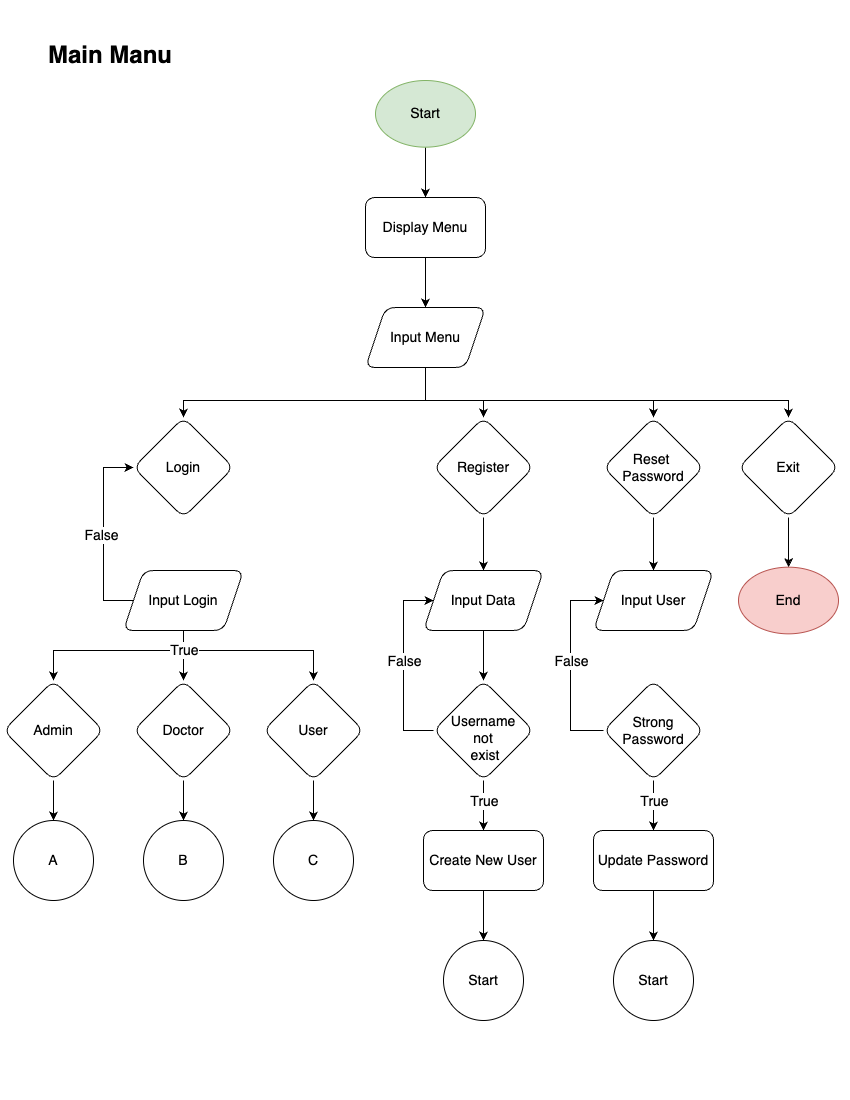

The diagram above was exported from draw.io. Its source (the exported page's mxGraphModel, read from the mxfile embedded in the PNG):
<mxGraphModel dx="882" dy="1283" grid="1" gridSize="10" guides="1" tooltips="1" connect="1" arrows="1" fold="1" page="1" pageScale="1" pageWidth="850" pageHeight="1100" math="0" shadow="0">
  <root>
    <mxCell id="0" />
    <mxCell id="1" parent="0" />
    <mxCell id="OS1e-rytu-EzXO2Vdmd1-18" style="edgeStyle=orthogonalEdgeStyle;rounded=0;orthogonalLoop=1;jettySize=auto;html=1;entryX=0.5;entryY=0;entryDx=0;entryDy=0;" edge="1" parent="1" source="OS1e-rytu-EzXO2Vdmd1-1" target="OS1e-rytu-EzXO2Vdmd1-17">
      <mxGeometry relative="1" as="geometry" />
    </mxCell>
    <mxCell id="OS1e-rytu-EzXO2Vdmd1-1" value="Start" style="ellipse;whiteSpace=wrap;html=1;fontSize=14;aspect=fixed;fillColor=#d5e8d4;strokeColor=#82b366;" vertex="1" parent="1">
      <mxGeometry x="375" y="80" width="100" height="66.67" as="geometry" />
    </mxCell>
    <mxCell id="OS1e-rytu-EzXO2Vdmd1-2" value="Main Manu" style="text;html=1;align=center;verticalAlign=middle;whiteSpace=wrap;rounded=0;fontSize=24;fontStyle=1" vertex="1" parent="1">
      <mxGeometry x="40" y="40" width="140" height="30" as="geometry" />
    </mxCell>
    <mxCell id="OS1e-rytu-EzXO2Vdmd1-96" style="edgeStyle=orthogonalEdgeStyle;rounded=0;orthogonalLoop=1;jettySize=auto;html=1;entryX=0.5;entryY=0;entryDx=0;entryDy=0;" edge="1" parent="1" source="OS1e-rytu-EzXO2Vdmd1-3" target="OS1e-rytu-EzXO2Vdmd1-5">
      <mxGeometry relative="1" as="geometry">
        <Array as="points">
          <mxPoint x="425" y="400" />
          <mxPoint x="183" y="400" />
        </Array>
      </mxGeometry>
    </mxCell>
    <mxCell id="OS1e-rytu-EzXO2Vdmd1-97" style="edgeStyle=orthogonalEdgeStyle;rounded=0;orthogonalLoop=1;jettySize=auto;html=1;" edge="1" parent="1" source="OS1e-rytu-EzXO2Vdmd1-3" target="OS1e-rytu-EzXO2Vdmd1-6">
      <mxGeometry relative="1" as="geometry">
        <Array as="points">
          <mxPoint x="425" y="400" />
          <mxPoint x="483" y="400" />
        </Array>
      </mxGeometry>
    </mxCell>
    <mxCell id="OS1e-rytu-EzXO2Vdmd1-98" style="edgeStyle=orthogonalEdgeStyle;rounded=0;orthogonalLoop=1;jettySize=auto;html=1;entryX=0.5;entryY=0;entryDx=0;entryDy=0;" edge="1" parent="1" source="OS1e-rytu-EzXO2Vdmd1-3" target="OS1e-rytu-EzXO2Vdmd1-7">
      <mxGeometry relative="1" as="geometry">
        <Array as="points">
          <mxPoint x="425" y="400" />
          <mxPoint x="653" y="400" />
        </Array>
      </mxGeometry>
    </mxCell>
    <mxCell id="OS1e-rytu-EzXO2Vdmd1-99" style="edgeStyle=orthogonalEdgeStyle;rounded=0;orthogonalLoop=1;jettySize=auto;html=1;" edge="1" parent="1" source="OS1e-rytu-EzXO2Vdmd1-3" target="OS1e-rytu-EzXO2Vdmd1-8">
      <mxGeometry relative="1" as="geometry">
        <Array as="points">
          <mxPoint x="425" y="400" />
          <mxPoint x="788" y="400" />
        </Array>
      </mxGeometry>
    </mxCell>
    <mxCell id="OS1e-rytu-EzXO2Vdmd1-3" value="Input Menu" style="shape=parallelogram;perimeter=parallelogramPerimeter;whiteSpace=wrap;html=1;fixedSize=1;rotation=0;rounded=1;fontSize=14;" vertex="1" parent="1">
      <mxGeometry x="365" y="307" width="120" height="60" as="geometry" />
    </mxCell>
    <mxCell id="OS1e-rytu-EzXO2Vdmd1-5" value="Login" style="rhombus;whiteSpace=wrap;html=1;rounded=1;fontSize=14;aspect=fixed;" vertex="1" parent="1">
      <mxGeometry x="133" y="417" width="100" height="100" as="geometry" />
    </mxCell>
    <mxCell id="OS1e-rytu-EzXO2Vdmd1-29" style="edgeStyle=orthogonalEdgeStyle;rounded=0;orthogonalLoop=1;jettySize=auto;html=1;entryX=0.5;entryY=0;entryDx=0;entryDy=0;" edge="1" parent="1" source="OS1e-rytu-EzXO2Vdmd1-6" target="OS1e-rytu-EzXO2Vdmd1-16">
      <mxGeometry relative="1" as="geometry" />
    </mxCell>
    <mxCell id="OS1e-rytu-EzXO2Vdmd1-6" value="Register" style="rhombus;whiteSpace=wrap;html=1;rounded=1;fontSize=14;aspect=fixed;" vertex="1" parent="1">
      <mxGeometry x="433" y="417" width="100" height="100" as="geometry" />
    </mxCell>
    <mxCell id="OS1e-rytu-EzXO2Vdmd1-27" style="edgeStyle=orthogonalEdgeStyle;rounded=0;orthogonalLoop=1;jettySize=auto;html=1;" edge="1" parent="1" source="OS1e-rytu-EzXO2Vdmd1-7" target="OS1e-rytu-EzXO2Vdmd1-15">
      <mxGeometry relative="1" as="geometry" />
    </mxCell>
    <mxCell id="OS1e-rytu-EzXO2Vdmd1-7" value="Reset&amp;nbsp;&lt;div style=&quot;font-size: 14px;&quot;&gt;Password&lt;/div&gt;" style="rhombus;whiteSpace=wrap;html=1;rounded=1;fontSize=14;aspect=fixed;" vertex="1" parent="1">
      <mxGeometry x="603" y="417" width="100" height="100" as="geometry" />
    </mxCell>
    <mxCell id="OS1e-rytu-EzXO2Vdmd1-59" style="edgeStyle=orthogonalEdgeStyle;rounded=0;orthogonalLoop=1;jettySize=auto;html=1;entryX=0.5;entryY=0;entryDx=0;entryDy=0;" edge="1" parent="1" source="OS1e-rytu-EzXO2Vdmd1-8" target="OS1e-rytu-EzXO2Vdmd1-57">
      <mxGeometry relative="1" as="geometry" />
    </mxCell>
    <mxCell id="OS1e-rytu-EzXO2Vdmd1-8" value="Exit" style="rhombus;whiteSpace=wrap;html=1;rounded=1;fontSize=14;aspect=fixed;" vertex="1" parent="1">
      <mxGeometry x="738" y="417" width="100" height="100" as="geometry" />
    </mxCell>
    <mxCell id="OS1e-rytu-EzXO2Vdmd1-54" style="edgeStyle=orthogonalEdgeStyle;rounded=0;orthogonalLoop=1;jettySize=auto;html=1;" edge="1" parent="1" source="OS1e-rytu-EzXO2Vdmd1-11" target="OS1e-rytu-EzXO2Vdmd1-51">
      <mxGeometry relative="1" as="geometry" />
    </mxCell>
    <mxCell id="OS1e-rytu-EzXO2Vdmd1-11" value="Update Password" style="rounded=1;whiteSpace=wrap;html=1;fontSize=14;" vertex="1" parent="1">
      <mxGeometry x="593" y="830" width="120" height="60" as="geometry" />
    </mxCell>
    <mxCell id="OS1e-rytu-EzXO2Vdmd1-55" style="edgeStyle=orthogonalEdgeStyle;rounded=0;orthogonalLoop=1;jettySize=auto;html=1;entryX=0.5;entryY=0;entryDx=0;entryDy=0;" edge="1" parent="1" source="OS1e-rytu-EzXO2Vdmd1-12" target="OS1e-rytu-EzXO2Vdmd1-53">
      <mxGeometry relative="1" as="geometry" />
    </mxCell>
    <mxCell id="OS1e-rytu-EzXO2Vdmd1-12" value="Create New User" style="rounded=1;whiteSpace=wrap;html=1;fontSize=14;" vertex="1" parent="1">
      <mxGeometry x="423" y="830" width="120" height="60" as="geometry" />
    </mxCell>
    <mxCell id="OS1e-rytu-EzXO2Vdmd1-74" style="edgeStyle=orthogonalEdgeStyle;rounded=0;orthogonalLoop=1;jettySize=auto;html=1;entryX=0.5;entryY=0;entryDx=0;entryDy=0;" edge="1" parent="1" source="OS1e-rytu-EzXO2Vdmd1-14" target="OS1e-rytu-EzXO2Vdmd1-68">
      <mxGeometry relative="1" as="geometry" />
    </mxCell>
    <mxCell id="OS1e-rytu-EzXO2Vdmd1-14" value="Doctor" style="rhombus;whiteSpace=wrap;html=1;rounded=1;fontSize=14;aspect=fixed;" vertex="1" parent="1">
      <mxGeometry x="133" y="680" width="100" height="100" as="geometry" />
    </mxCell>
    <mxCell id="OS1e-rytu-EzXO2Vdmd1-15" value="Input User" style="shape=parallelogram;perimeter=parallelogramPerimeter;whiteSpace=wrap;html=1;fixedSize=1;rotation=0;rounded=1;fontSize=14;" vertex="1" parent="1">
      <mxGeometry x="593" y="570" width="120" height="60" as="geometry" />
    </mxCell>
    <mxCell id="OS1e-rytu-EzXO2Vdmd1-41" style="edgeStyle=orthogonalEdgeStyle;rounded=0;orthogonalLoop=1;jettySize=auto;html=1;" edge="1" parent="1">
      <mxGeometry relative="1" as="geometry">
        <mxPoint x="483" y="743" as="sourcePoint" />
        <mxPoint x="483" y="773" as="targetPoint" />
      </mxGeometry>
    </mxCell>
    <mxCell id="OS1e-rytu-EzXO2Vdmd1-52" style="edgeStyle=orthogonalEdgeStyle;rounded=0;orthogonalLoop=1;jettySize=auto;html=1;" edge="1" parent="1" source="OS1e-rytu-EzXO2Vdmd1-16" target="OS1e-rytu-EzXO2Vdmd1-40">
      <mxGeometry relative="1" as="geometry" />
    </mxCell>
    <mxCell id="OS1e-rytu-EzXO2Vdmd1-16" value="Input Data" style="shape=parallelogram;perimeter=parallelogramPerimeter;whiteSpace=wrap;html=1;fixedSize=1;rotation=0;rounded=1;fontSize=14;" vertex="1" parent="1">
      <mxGeometry x="423" y="570" width="120" height="60" as="geometry" />
    </mxCell>
    <mxCell id="OS1e-rytu-EzXO2Vdmd1-19" style="edgeStyle=orthogonalEdgeStyle;rounded=0;orthogonalLoop=1;jettySize=auto;html=1;entryX=0.5;entryY=0;entryDx=0;entryDy=0;" edge="1" parent="1" source="OS1e-rytu-EzXO2Vdmd1-17" target="OS1e-rytu-EzXO2Vdmd1-3">
      <mxGeometry relative="1" as="geometry" />
    </mxCell>
    <mxCell id="OS1e-rytu-EzXO2Vdmd1-17" value="Display Menu" style="rounded=1;whiteSpace=wrap;html=1;fontSize=14;" vertex="1" parent="1">
      <mxGeometry x="365" y="197" width="120" height="60" as="geometry" />
    </mxCell>
    <mxCell id="OS1e-rytu-EzXO2Vdmd1-75" style="edgeStyle=orthogonalEdgeStyle;rounded=0;orthogonalLoop=1;jettySize=auto;html=1;entryX=0.5;entryY=0;entryDx=0;entryDy=0;" edge="1" parent="1" source="OS1e-rytu-EzXO2Vdmd1-24" target="OS1e-rytu-EzXO2Vdmd1-67">
      <mxGeometry relative="1" as="geometry" />
    </mxCell>
    <mxCell id="OS1e-rytu-EzXO2Vdmd1-24" value="Admin" style="rhombus;whiteSpace=wrap;html=1;rounded=1;fontSize=14;aspect=fixed;" vertex="1" parent="1">
      <mxGeometry x="3" y="680" width="100" height="100" as="geometry" />
    </mxCell>
    <mxCell id="OS1e-rytu-EzXO2Vdmd1-73" style="edgeStyle=orthogonalEdgeStyle;rounded=0;orthogonalLoop=1;jettySize=auto;html=1;entryX=0.5;entryY=0;entryDx=0;entryDy=0;" edge="1" parent="1" source="OS1e-rytu-EzXO2Vdmd1-25" target="OS1e-rytu-EzXO2Vdmd1-69">
      <mxGeometry relative="1" as="geometry" />
    </mxCell>
    <mxCell id="OS1e-rytu-EzXO2Vdmd1-25" value="User" style="rhombus;whiteSpace=wrap;html=1;rounded=1;fontSize=14;aspect=fixed;" vertex="1" parent="1">
      <mxGeometry x="263" y="680" width="100" height="100" as="geometry" />
    </mxCell>
    <mxCell id="OS1e-rytu-EzXO2Vdmd1-42" style="edgeStyle=orthogonalEdgeStyle;rounded=0;orthogonalLoop=1;jettySize=auto;html=1;" edge="1" parent="1" source="OS1e-rytu-EzXO2Vdmd1-40" target="OS1e-rytu-EzXO2Vdmd1-12">
      <mxGeometry relative="1" as="geometry" />
    </mxCell>
    <mxCell id="OS1e-rytu-EzXO2Vdmd1-70" value="&lt;font style=&quot;font-size: 14px;&quot;&gt;True&lt;/font&gt;" style="edgeLabel;html=1;align=center;verticalAlign=middle;resizable=0;points=[];" vertex="1" connectable="0" parent="OS1e-rytu-EzXO2Vdmd1-42">
      <mxGeometry x="0.2126" relative="1" as="geometry">
        <mxPoint y="-10" as="offset" />
      </mxGeometry>
    </mxCell>
    <mxCell id="OS1e-rytu-EzXO2Vdmd1-71" style="edgeStyle=orthogonalEdgeStyle;rounded=0;orthogonalLoop=1;jettySize=auto;html=1;entryX=0;entryY=0.5;entryDx=0;entryDy=0;" edge="1" parent="1" source="OS1e-rytu-EzXO2Vdmd1-40" target="OS1e-rytu-EzXO2Vdmd1-16">
      <mxGeometry relative="1" as="geometry">
        <Array as="points">
          <mxPoint x="403" y="730.0000000000002" />
          <mxPoint x="403" y="600" />
        </Array>
      </mxGeometry>
    </mxCell>
    <mxCell id="OS1e-rytu-EzXO2Vdmd1-72" value="&lt;font style=&quot;font-size: 14px;&quot;&gt;False&lt;/font&gt;" style="edgeLabel;html=1;align=center;verticalAlign=middle;resizable=0;points=[];" vertex="1" connectable="0" parent="OS1e-rytu-EzXO2Vdmd1-71">
      <mxGeometry x="-0.2078" y="3" relative="1" as="geometry">
        <mxPoint x="3" y="-24" as="offset" />
      </mxGeometry>
    </mxCell>
    <mxCell id="OS1e-rytu-EzXO2Vdmd1-40" value="Username&amp;nbsp;&lt;div&gt;not&amp;nbsp;&lt;div&gt;exist&lt;/div&gt;&lt;/div&gt;" style="rhombus;whiteSpace=wrap;html=1;rounded=1;fontSize=14;aspect=fixed;verticalAlign=middle;spacingTop=15;spacingLeft=4;" vertex="1" parent="1">
      <mxGeometry x="433" y="680" width="100" height="100" as="geometry" />
    </mxCell>
    <mxCell id="OS1e-rytu-EzXO2Vdmd1-51" value="Start" style="ellipse;whiteSpace=wrap;html=1;aspect=fixed;fontSize=14;" vertex="1" parent="1">
      <mxGeometry x="613" y="940" width="80" height="80" as="geometry" />
    </mxCell>
    <mxCell id="OS1e-rytu-EzXO2Vdmd1-53" value="Start" style="ellipse;whiteSpace=wrap;html=1;aspect=fixed;fontSize=14;" vertex="1" parent="1">
      <mxGeometry x="443" y="940" width="80" height="80" as="geometry" />
    </mxCell>
    <mxCell id="OS1e-rytu-EzXO2Vdmd1-57" value="End" style="ellipse;whiteSpace=wrap;html=1;fontSize=14;aspect=fixed;fillColor=#f8cecc;strokeColor=#b85450;" vertex="1" parent="1">
      <mxGeometry x="738" y="566.6700000000001" width="100" height="66.67" as="geometry" />
    </mxCell>
    <mxCell id="OS1e-rytu-EzXO2Vdmd1-61" style="edgeStyle=orthogonalEdgeStyle;rounded=0;orthogonalLoop=1;jettySize=auto;html=1;" edge="1" parent="1" source="OS1e-rytu-EzXO2Vdmd1-60" target="OS1e-rytu-EzXO2Vdmd1-14">
      <mxGeometry relative="1" as="geometry" />
    </mxCell>
    <mxCell id="OS1e-rytu-EzXO2Vdmd1-64" style="edgeStyle=orthogonalEdgeStyle;rounded=0;orthogonalLoop=1;jettySize=auto;html=1;entryX=0;entryY=0.5;entryDx=0;entryDy=0;" edge="1" parent="1" source="OS1e-rytu-EzXO2Vdmd1-60" target="OS1e-rytu-EzXO2Vdmd1-5">
      <mxGeometry relative="1" as="geometry">
        <Array as="points">
          <mxPoint x="103" y="600" />
          <mxPoint x="103" y="467" />
        </Array>
      </mxGeometry>
    </mxCell>
    <mxCell id="OS1e-rytu-EzXO2Vdmd1-65" value="&lt;font style=&quot;font-size: 14px;&quot;&gt;False&lt;/font&gt;" style="edgeLabel;html=1;align=center;verticalAlign=middle;resizable=0;points=[];" vertex="1" connectable="0" parent="OS1e-rytu-EzXO2Vdmd1-64">
      <mxGeometry x="-0.013" y="3" relative="1" as="geometry">
        <mxPoint as="offset" />
      </mxGeometry>
    </mxCell>
    <mxCell id="OS1e-rytu-EzXO2Vdmd1-90" style="edgeStyle=orthogonalEdgeStyle;rounded=0;orthogonalLoop=1;jettySize=auto;html=1;entryX=0.5;entryY=0;entryDx=0;entryDy=0;" edge="1" parent="1" source="OS1e-rytu-EzXO2Vdmd1-60" target="OS1e-rytu-EzXO2Vdmd1-25">
      <mxGeometry relative="1" as="geometry">
        <Array as="points">
          <mxPoint x="183" y="650" />
          <mxPoint x="313" y="650" />
        </Array>
      </mxGeometry>
    </mxCell>
    <mxCell id="OS1e-rytu-EzXO2Vdmd1-91" style="edgeStyle=orthogonalEdgeStyle;rounded=0;orthogonalLoop=1;jettySize=auto;html=1;" edge="1" parent="1" source="OS1e-rytu-EzXO2Vdmd1-60" target="OS1e-rytu-EzXO2Vdmd1-24">
      <mxGeometry relative="1" as="geometry">
        <Array as="points">
          <mxPoint x="183" y="650" />
          <mxPoint x="53" y="650" />
        </Array>
      </mxGeometry>
    </mxCell>
    <mxCell id="OS1e-rytu-EzXO2Vdmd1-94" value="True" style="edgeLabel;html=1;align=center;verticalAlign=middle;resizable=0;points=[];fontSize=14;" vertex="1" connectable="0" parent="OS1e-rytu-EzXO2Vdmd1-91">
      <mxGeometry x="-0.841" y="1" relative="1" as="geometry">
        <mxPoint x="-1" y="5" as="offset" />
      </mxGeometry>
    </mxCell>
    <mxCell id="OS1e-rytu-EzXO2Vdmd1-60" value="Input Login" style="shape=parallelogram;perimeter=parallelogramPerimeter;whiteSpace=wrap;html=1;fixedSize=1;rotation=0;rounded=1;fontSize=14;" vertex="1" parent="1">
      <mxGeometry x="123" y="570" width="120" height="60" as="geometry" />
    </mxCell>
    <mxCell id="OS1e-rytu-EzXO2Vdmd1-67" value="A" style="ellipse;whiteSpace=wrap;html=1;aspect=fixed;fontSize=14;" vertex="1" parent="1">
      <mxGeometry x="13" y="820" width="80" height="80" as="geometry" />
    </mxCell>
    <mxCell id="OS1e-rytu-EzXO2Vdmd1-68" value="B" style="ellipse;whiteSpace=wrap;html=1;aspect=fixed;fontSize=14;" vertex="1" parent="1">
      <mxGeometry x="143" y="820" width="80" height="80" as="geometry" />
    </mxCell>
    <mxCell id="OS1e-rytu-EzXO2Vdmd1-69" value="C" style="ellipse;whiteSpace=wrap;html=1;aspect=fixed;fontSize=14;" vertex="1" parent="1">
      <mxGeometry x="273" y="820" width="80" height="80" as="geometry" />
    </mxCell>
    <mxCell id="OS1e-rytu-EzXO2Vdmd1-82" style="edgeStyle=orthogonalEdgeStyle;rounded=0;orthogonalLoop=1;jettySize=auto;html=1;entryX=0.5;entryY=0;entryDx=0;entryDy=0;" edge="1" parent="1" source="OS1e-rytu-EzXO2Vdmd1-81" target="OS1e-rytu-EzXO2Vdmd1-11">
      <mxGeometry relative="1" as="geometry" />
    </mxCell>
    <mxCell id="OS1e-rytu-EzXO2Vdmd1-85" value="True" style="edgeLabel;html=1;align=center;verticalAlign=middle;resizable=0;points=[];fontSize=14;" vertex="1" connectable="0" parent="OS1e-rytu-EzXO2Vdmd1-82">
      <mxGeometry x="0.2571" relative="1" as="geometry">
        <mxPoint y="-11" as="offset" />
      </mxGeometry>
    </mxCell>
    <mxCell id="OS1e-rytu-EzXO2Vdmd1-83" style="edgeStyle=orthogonalEdgeStyle;rounded=0;orthogonalLoop=1;jettySize=auto;html=1;entryX=0;entryY=0.5;entryDx=0;entryDy=0;" edge="1" parent="1" source="OS1e-rytu-EzXO2Vdmd1-81" target="OS1e-rytu-EzXO2Vdmd1-15">
      <mxGeometry relative="1" as="geometry">
        <Array as="points">
          <mxPoint x="570" y="730" />
          <mxPoint x="570" y="600" />
        </Array>
      </mxGeometry>
    </mxCell>
    <mxCell id="OS1e-rytu-EzXO2Vdmd1-84" value="False" style="edgeLabel;html=1;align=center;verticalAlign=middle;resizable=0;points=[];fontSize=14;" vertex="1" connectable="0" parent="OS1e-rytu-EzXO2Vdmd1-83">
      <mxGeometry x="-0.0015" y="-2" relative="1" as="geometry">
        <mxPoint x="-2" y="-5" as="offset" />
      </mxGeometry>
    </mxCell>
    <mxCell id="OS1e-rytu-EzXO2Vdmd1-81" value="Strong&lt;div&gt;Password&lt;/div&gt;" style="rhombus;whiteSpace=wrap;html=1;rounded=1;fontSize=14;aspect=fixed;" vertex="1" parent="1">
      <mxGeometry x="603" y="680" width="100" height="100" as="geometry" />
    </mxCell>
  </root>
</mxGraphModel>